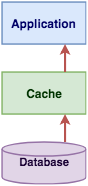

The diagram above was exported from draw.io. Its source (the exported page's mxGraphModel, read from the mxfile embedded in the PNG):
<mxGraphModel dx="1750" dy="949" grid="1" gridSize="10" guides="1" tooltips="1" connect="1" arrows="1" fold="1" page="1" pageScale="1" pageWidth="2000" pageHeight="2000" math="0" shadow="0">
  <root>
    <mxCell id="0" />
    <mxCell id="1" parent="0" />
    <mxCell id="lzbQmqMPMEtsj4pPOmtb-1" value="&lt;font size=&quot;1&quot; color=&quot;#000066&quot;&gt;&lt;b style=&quot;font-size: 17px&quot;&gt;Application&lt;/b&gt;&lt;/font&gt;" style="rounded=0;whiteSpace=wrap;html=1;strokeWidth=2;fillColor=#dae8fc;strokeColor=#6c8ebf;" parent="1" vertex="1">
      <mxGeometry x="440" y="160" width="120" height="60" as="geometry" />
    </mxCell>
    <mxCell id="lzbQmqMPMEtsj4pPOmtb-2" value="&lt;font size=&quot;1&quot; color=&quot;#003300&quot;&gt;&lt;b style=&quot;font-size: 17px&quot;&gt;Cache&lt;/b&gt;&lt;/font&gt;" style="rounded=0;whiteSpace=wrap;html=1;strokeWidth=2;fillColor=#d5e8d4;strokeColor=#82b366;" parent="1" vertex="1">
      <mxGeometry x="440" y="260" width="120" height="60" as="geometry" />
    </mxCell>
    <mxCell id="lzbQmqMPMEtsj4pPOmtb-3" value="&lt;font style=&quot;font-size: 16px&quot; color=&quot;#190033&quot;&gt;&lt;b&gt;Database&lt;/b&gt;&lt;/font&gt;" style="strokeWidth=2;html=1;shape=mxgraph.flowchart.database;whiteSpace=wrap;fillColor=#e1d5e7;strokeColor=#9673a6;" parent="1" vertex="1">
      <mxGeometry x="440" y="360" width="120" height="60" as="geometry" />
    </mxCell>
    <mxCell id="-APs6ruQuLM4OiObTD4z-1" value="" style="endArrow=classic;html=1;strokeWidth=3;entryX=0.75;entryY=1;entryDx=0;entryDy=0;exitX=0.75;exitY=0;exitDx=0;exitDy=0;fillColor=#f8cecc;strokeColor=#b85450;" edge="1" parent="1" source="lzbQmqMPMEtsj4pPOmtb-2" target="lzbQmqMPMEtsj4pPOmtb-1">
      <mxGeometry width="50" height="50" relative="1" as="geometry">
        <mxPoint x="440" y="490" as="sourcePoint" />
        <mxPoint x="490" y="440" as="targetPoint" />
      </mxGeometry>
    </mxCell>
    <mxCell id="-APs6ruQuLM4OiObTD4z-2" value="" style="endArrow=classic;html=1;strokeWidth=3;entryX=0.75;entryY=1;entryDx=0;entryDy=0;fillColor=#f8cecc;strokeColor=#b85450;" edge="1" parent="1" target="lzbQmqMPMEtsj4pPOmtb-2">
      <mxGeometry width="50" height="50" relative="1" as="geometry">
        <mxPoint x="530" y="360" as="sourcePoint" />
        <mxPoint x="770" y="260" as="targetPoint" />
      </mxGeometry>
    </mxCell>
  </root>
</mxGraphModel>